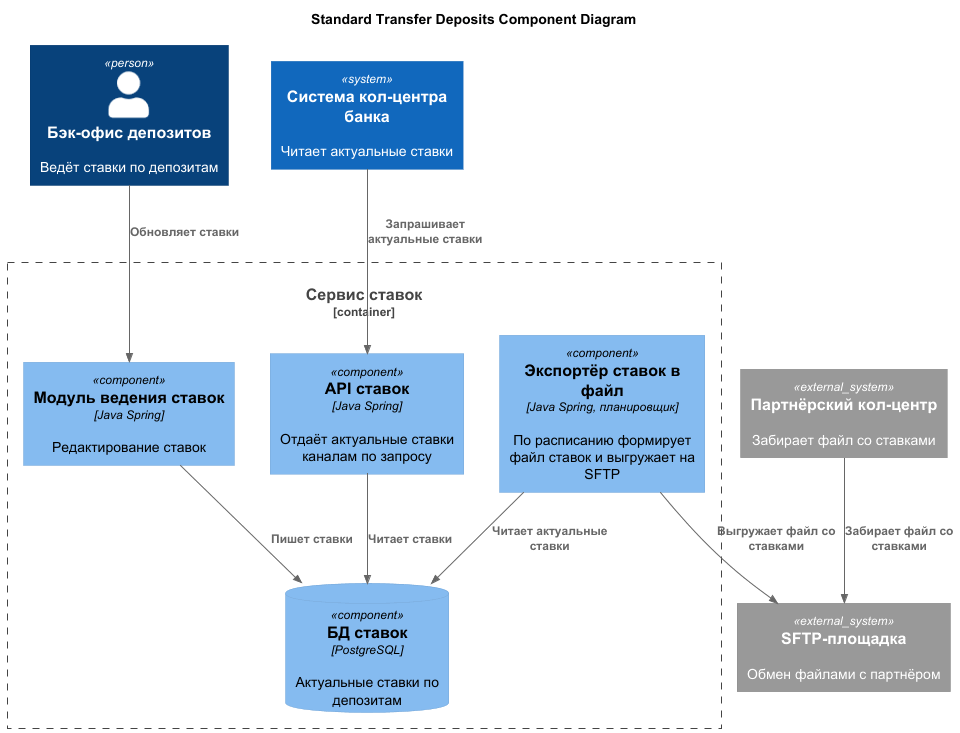

The diagram above was rendered by PlantUML. Its source (embedded in the PNG):
@startuml
title Standard Transfer Deposits Component Diagram

top to bottom direction

!includeurl https://raw.githubusercontent.com/RicardoNiepel/C4-PlantUML/master/C4_Component.puml

Person(beDeposit, "Бэк-офис депозитов", "Ведёт ставки по депозитам")
System(callCenter, "Система кол-центра банка", "Читает актуальные ставки")
System_Ext(sftp, "SFTP-площадка", "Обмен файлами с партнёром")
System_Ext(partnerCallCenter, "Партнёрский кол-центр", "Забирает файл со ставками")

Container_Boundary(rateService, "Сервис ставок") {
  Component(rateAdmin, "Модуль ведения ставок", "Java Spring", "Редактирование ставок")
  Component(rateApi, "API ставок", "Java Spring", "Отдаёт актуальные ставки каналам по запросу")
  Component(rateExporter, "Экспортёр ставок в файл", "Java Spring, планировщик", "По расписанию формирует файл ставок и выгружает на SFTP")
  ComponentDb(rateDb, "БД ставок", "PostgreSQL", "Актуальные ставки по депозитам")
}

Rel(beDeposit, rateAdmin, "Обновляет ставки")
Rel(rateAdmin, rateDb, "Пишет ставки")
Rel(callCenter, rateApi, "Запрашивает актуальные ставки")
Rel(rateApi, rateDb, "Читает ставки")
Rel(rateExporter, rateDb, "Читает актуальные ставки")
Rel(rateExporter, sftp, "Выгружает файл со ставками")
Rel(partnerCallCenter, sftp, "Забирает файл со ставками")

@enduml